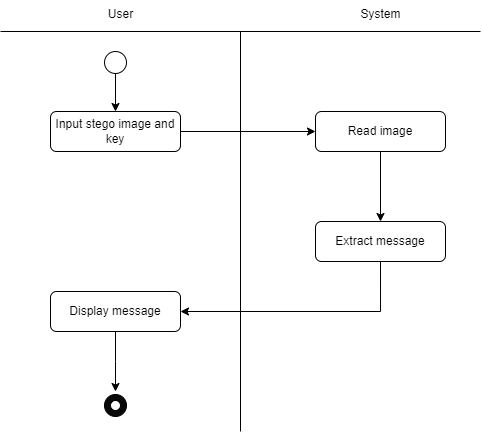

The diagram above was exported from draw.io. Its source (the exported page's mxGraphModel, read from the mxfile embedded in the PNG):
<mxGraphModel dx="925" dy="514" grid="1" gridSize="10" guides="1" tooltips="1" connect="1" arrows="1" fold="1" page="1" pageScale="1" pageWidth="827" pageHeight="1169" math="0" shadow="0">
  <root>
    <mxCell id="WIyWlLk6GJQsqaUBKTNV-0" />
    <mxCell id="WIyWlLk6GJQsqaUBKTNV-1" parent="WIyWlLk6GJQsqaUBKTNV-0" />
    <mxCell id="gA2d732KgCVnZw2lnnI6-0" value="" style="endArrow=none;html=1;rounded=0;" edge="1" parent="WIyWlLk6GJQsqaUBKTNV-1">
      <mxGeometry width="50" height="50" relative="1" as="geometry">
        <mxPoint x="160" y="200" as="sourcePoint" />
        <mxPoint x="640" y="200" as="targetPoint" />
      </mxGeometry>
    </mxCell>
    <mxCell id="gA2d732KgCVnZw2lnnI6-1" value="" style="endArrow=none;html=1;rounded=0;" edge="1" parent="WIyWlLk6GJQsqaUBKTNV-1">
      <mxGeometry width="50" height="50" relative="1" as="geometry">
        <mxPoint x="400" y="600" as="sourcePoint" />
        <mxPoint x="400" y="200" as="targetPoint" />
      </mxGeometry>
    </mxCell>
    <mxCell id="gA2d732KgCVnZw2lnnI6-3" value="System" style="text;html=1;align=center;verticalAlign=middle;resizable=0;points=[];autosize=1;strokeColor=none;fillColor=none;" vertex="1" parent="WIyWlLk6GJQsqaUBKTNV-1">
      <mxGeometry x="510" y="168" width="60" height="30" as="geometry" />
    </mxCell>
    <mxCell id="gA2d732KgCVnZw2lnnI6-4" value="User" style="text;html=1;align=center;verticalAlign=middle;resizable=0;points=[];autosize=1;strokeColor=none;fillColor=none;" vertex="1" parent="WIyWlLk6GJQsqaUBKTNV-1">
      <mxGeometry x="255" y="168" width="50" height="30" as="geometry" />
    </mxCell>
    <mxCell id="gA2d732KgCVnZw2lnnI6-16" style="edgeStyle=orthogonalEdgeStyle;rounded=0;orthogonalLoop=1;jettySize=auto;html=1;exitX=1;exitY=0.5;exitDx=0;exitDy=0;" edge="1" parent="WIyWlLk6GJQsqaUBKTNV-1" source="gA2d732KgCVnZw2lnnI6-5" target="gA2d732KgCVnZw2lnnI6-6">
      <mxGeometry relative="1" as="geometry" />
    </mxCell>
    <mxCell id="gA2d732KgCVnZw2lnnI6-5" value="Input stego image and key" style="rounded=1;whiteSpace=wrap;html=1;fillColor=none;" vertex="1" parent="WIyWlLk6GJQsqaUBKTNV-1">
      <mxGeometry x="210" y="280" width="130" height="40" as="geometry" />
    </mxCell>
    <mxCell id="gA2d732KgCVnZw2lnnI6-17" style="edgeStyle=orthogonalEdgeStyle;rounded=0;orthogonalLoop=1;jettySize=auto;html=1;exitX=0.5;exitY=1;exitDx=0;exitDy=0;entryX=0.5;entryY=0;entryDx=0;entryDy=0;" edge="1" parent="WIyWlLk6GJQsqaUBKTNV-1" source="gA2d732KgCVnZw2lnnI6-6" target="gA2d732KgCVnZw2lnnI6-7">
      <mxGeometry relative="1" as="geometry" />
    </mxCell>
    <mxCell id="gA2d732KgCVnZw2lnnI6-6" value="Read image" style="rounded=1;whiteSpace=wrap;html=1;fillColor=none;" vertex="1" parent="WIyWlLk6GJQsqaUBKTNV-1">
      <mxGeometry x="475" y="280" width="130" height="40" as="geometry" />
    </mxCell>
    <mxCell id="gA2d732KgCVnZw2lnnI6-18" style="edgeStyle=orthogonalEdgeStyle;rounded=0;orthogonalLoop=1;jettySize=auto;html=1;exitX=0.5;exitY=1;exitDx=0;exitDy=0;entryX=1;entryY=0.5;entryDx=0;entryDy=0;" edge="1" parent="WIyWlLk6GJQsqaUBKTNV-1" source="gA2d732KgCVnZw2lnnI6-7" target="gA2d732KgCVnZw2lnnI6-8">
      <mxGeometry relative="1" as="geometry" />
    </mxCell>
    <mxCell id="gA2d732KgCVnZw2lnnI6-7" value="Extract message" style="rounded=1;whiteSpace=wrap;html=1;fillColor=none;" vertex="1" parent="WIyWlLk6GJQsqaUBKTNV-1">
      <mxGeometry x="475" y="390" width="130" height="40" as="geometry" />
    </mxCell>
    <mxCell id="gA2d732KgCVnZw2lnnI6-19" style="edgeStyle=orthogonalEdgeStyle;rounded=0;orthogonalLoop=1;jettySize=auto;html=1;exitX=0.5;exitY=1;exitDx=0;exitDy=0;" edge="1" parent="WIyWlLk6GJQsqaUBKTNV-1" source="gA2d732KgCVnZw2lnnI6-8">
      <mxGeometry relative="1" as="geometry">
        <mxPoint x="275" y="560" as="targetPoint" />
      </mxGeometry>
    </mxCell>
    <mxCell id="gA2d732KgCVnZw2lnnI6-8" value="Display message" style="rounded=1;whiteSpace=wrap;html=1;fillColor=none;" vertex="1" parent="WIyWlLk6GJQsqaUBKTNV-1">
      <mxGeometry x="210" y="460" width="130" height="40" as="geometry" />
    </mxCell>
    <mxCell id="gA2d732KgCVnZw2lnnI6-15" style="edgeStyle=orthogonalEdgeStyle;rounded=0;orthogonalLoop=1;jettySize=auto;html=1;entryX=0.5;entryY=0;entryDx=0;entryDy=0;" edge="1" parent="WIyWlLk6GJQsqaUBKTNV-1" source="gA2d732KgCVnZw2lnnI6-11" target="gA2d732KgCVnZw2lnnI6-5">
      <mxGeometry relative="1" as="geometry" />
    </mxCell>
    <mxCell id="gA2d732KgCVnZw2lnnI6-11" value="" style="ellipse;whiteSpace=wrap;html=1;aspect=fixed;" vertex="1" parent="WIyWlLk6GJQsqaUBKTNV-1">
      <mxGeometry x="264" y="220" width="22" height="22" as="geometry" />
    </mxCell>
    <mxCell id="gA2d732KgCVnZw2lnnI6-12" value="" style="ellipse;whiteSpace=wrap;html=1;aspect=fixed;fillColor=#080808;" vertex="1" parent="WIyWlLk6GJQsqaUBKTNV-1">
      <mxGeometry x="264" y="563" width="22" height="22" as="geometry" />
    </mxCell>
    <mxCell id="gA2d732KgCVnZw2lnnI6-14" value="" style="verticalLabelPosition=bottom;verticalAlign=top;html=1;shape=mxgraph.flowchart.on-page_reference;" vertex="1" parent="WIyWlLk6GJQsqaUBKTNV-1">
      <mxGeometry x="270" y="569" width="10" height="10" as="geometry" />
    </mxCell>
  </root>
</mxGraphModel>